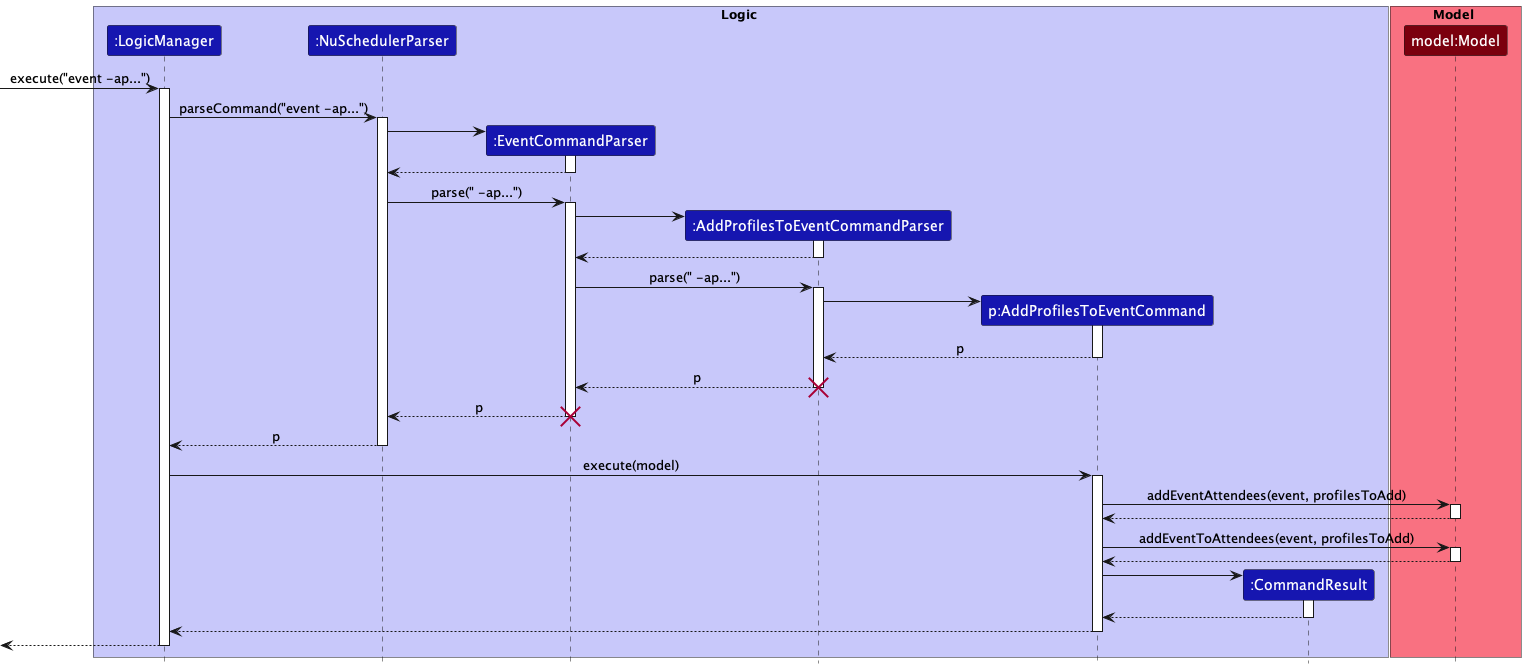

The diagram above was rendered by PlantUML. Its source (embedded in the PNG):
@startuml
!include style.puml

box Logic LOGIC_COLOR_T1
Participant ":LogicManager" as logicManager LOGIC_COLOR_T3
Participant ":NuSchedulerParser" as nuSchedulerParser LOGIC_COLOR_T3
Participant ":EventCommandParser" as eventCommandParser LOGIC_COLOR_T3
Participant ":AddProfilesToEventCommandParser" as AddProfilesToEventCommandParser LOGIC_COLOR_T3
Participant "p:AddProfilesToEventCommand" as AddProfilesToEventCommand LOGIC_COLOR_T3
Participant ":CommandResult" as commandResult LOGIC_COLOR_T3
endBox

box Model MODEL_COLOR_T1
Participant "model:Model" as model MODEL_COLOR_T3
endBox

-> logicManager ++: execute("event -ap...")
logicManager -> nuSchedulerParser ++: parseCommand("event -ap...")

create eventCommandParser
nuSchedulerParser -> eventCommandParser ++
return
nuSchedulerParser -> eventCommandParser ++: parse(" -ap...")

create AddProfilesToEventCommandParser
eventCommandParser -> AddProfilesToEventCommandParser ++
return
eventCommandParser -> AddProfilesToEventCommandParser ++: parse(" -ap...")

create AddProfilesToEventCommand
AddProfilesToEventCommandParser -> AddProfilesToEventCommand ++
return p
return p
destroy AddProfilesToEventCommandParser
return p
destroy eventCommandParser
return p

logicManager -> AddProfilesToEventCommand ++: execute(model)
AddProfilesToEventCommand -> model ++: addEventAttendees(event, profilesToAdd)
return
AddProfilesToEventCommand -> model ++: addEventToAttendees(event, profilesToAdd)
return

create commandResult
AddProfilesToEventCommand -> commandResult++
return
return
return

@enduml